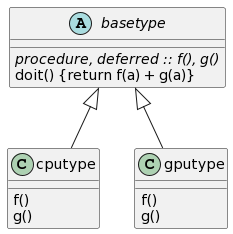

The diagram above was rendered by PlantUML. Its source (embedded in the PNG):
@startuml
abstract class basetype {
  {abstract} procedure, deferred :: f(), g()
  doit() {return f(a) + g(a)}
}
cputype : f()
cputype : g()
gputype : f()
gputype : g()
basetype <|-- cputype
basetype <|-- gputype
@enduml